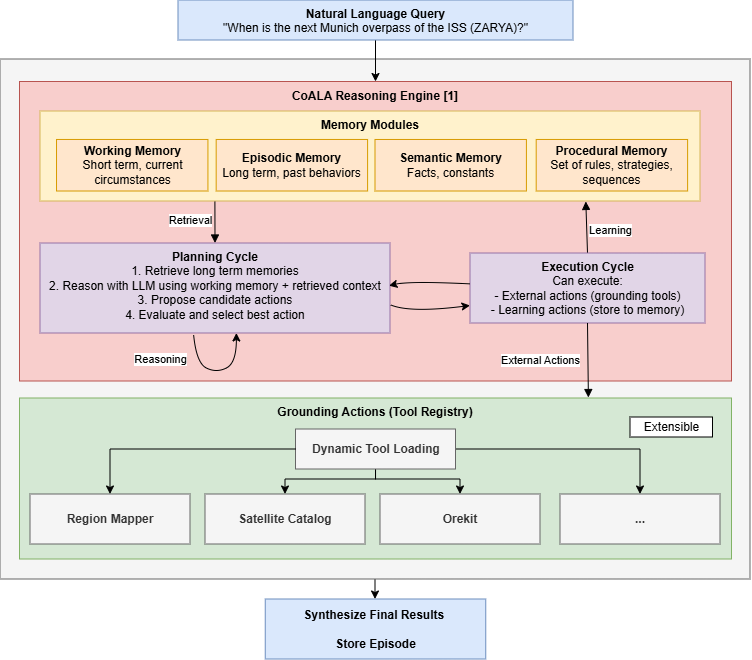

The diagram above was exported from draw.io. Its source (the exported page's mxGraphModel, read from the mxfile embedded in the PNG):
<mxGraphModel dx="1283" dy="672" grid="1" gridSize="10" guides="1" tooltips="1" connect="1" arrows="1" fold="1" page="1" pageScale="1" pageWidth="850" pageHeight="1100" background="#ffffff" math="0" shadow="0">
  <root>
    <mxCell id="0" />
    <mxCell id="1" parent="0" />
    <mxCell id="sZ4FiiJ-fGWkkycHFGxn-3" edge="1" parent="1" source="sZ4FiiJ-fGWkkycHFGxn-2" style="edgeStyle=orthogonalEdgeStyle;rounded=0;orthogonalLoop=1;jettySize=auto;html=1;entryX=0.5;entryY=0;entryDx=0;entryDy=0;" target="sZ4FiiJ-fGWkkycHFGxn-1">
      <mxGeometry relative="1" as="geometry" />
    </mxCell>
    <mxCell id="sZ4FiiJ-fGWkkycHFGxn-2" parent="1" style="rounded=0;whiteSpace=wrap;html=1;fillColor=#f5f5f5;fontColor=#333333;strokeColor=#666666;" value="" vertex="1">
      <mxGeometry height="520" width="750" x="50" y="100" as="geometry" />
    </mxCell>
    <mxCell id="uj0fGEMRaX2Gx7hZ8vlm-31" edge="1" parent="1" source="uj0fGEMRaX2Gx7hZ8vlm-28" style="edgeStyle=orthogonalEdgeStyle;rounded=0;orthogonalLoop=1;jettySize=auto;html=1;" target="uj0fGEMRaX2Gx7hZ8vlm-29">
      <mxGeometry relative="1" as="geometry" />
    </mxCell>
    <mxCell id="uj0fGEMRaX2Gx7hZ8vlm-28" parent="1" style="rounded=0;whiteSpace=wrap;html=1;backgroundOutline=0;fillColor=#dae8fc;strokeColor=#6c8ebf;verticalAlign=top;" value="&lt;b&gt;Natural Language Query&lt;/b&gt;&lt;div&gt;&quot;When is the next Munich overpass of the ISS (ZARYA)?&quot;&lt;/div&gt;" vertex="1">
      <mxGeometry height="40" width="395" x="228" y="41" as="geometry" />
    </mxCell>
    <mxCell id="uj0fGEMRaX2Gx7hZ8vlm-29" parent="1" style="rounded=0;whiteSpace=wrap;html=1;backgroundOutline=0;fillColor=#f8cecc;strokeColor=#b85450;verticalAlign=top;" value="&lt;div&gt;&lt;b&gt;CoALA Reasoning Engine [1]&lt;/b&gt;&lt;/div&gt;" vertex="1">
      <mxGeometry height="299.5" width="712" x="69.5" y="122.5" as="geometry" />
    </mxCell>
    <mxCell id="uj0fGEMRaX2Gx7hZ8vlm-38" connectable="0" parent="1" style="group" value="" vertex="1">
      <mxGeometry height="90" width="660" x="90" y="152" as="geometry" />
    </mxCell>
    <mxCell id="uj0fGEMRaX2Gx7hZ8vlm-36" parent="uj0fGEMRaX2Gx7hZ8vlm-38" style="rounded=0;whiteSpace=wrap;html=1;fillColor=#fff2cc;strokeColor=#d6b656;verticalAlign=top;" value="&lt;b&gt;Memory Modules&lt;/b&gt;" vertex="1">
      <mxGeometry height="90" width="660" as="geometry" />
    </mxCell>
    <mxCell id="uj0fGEMRaX2Gx7hZ8vlm-32" parent="uj0fGEMRaX2Gx7hZ8vlm-38" style="rounded=0;whiteSpace=wrap;html=1;fillColor=#ffe6cc;strokeColor=#d79b00;" value="&lt;b&gt;Working Memory&lt;/b&gt;&lt;div&gt;Short term, current circumstances&lt;/div&gt;" vertex="1">
      <mxGeometry height="51.54" width="151.41" x="16.52" y="28.46" as="geometry" />
    </mxCell>
    <mxCell id="uj0fGEMRaX2Gx7hZ8vlm-33" parent="uj0fGEMRaX2Gx7hZ8vlm-38" style="rounded=0;whiteSpace=wrap;html=1;fillColor=#ffe6cc;strokeColor=#d79b00;" value="&lt;b&gt;Episodic Memory&lt;/b&gt;&lt;div&gt;Long term, past behaviors&lt;/div&gt;" vertex="1">
      <mxGeometry height="51.54" width="151.41" x="176.18" y="28.46" as="geometry" />
    </mxCell>
    <mxCell id="uj0fGEMRaX2Gx7hZ8vlm-35" parent="uj0fGEMRaX2Gx7hZ8vlm-38" style="rounded=0;whiteSpace=wrap;html=1;fillColor=#ffe6cc;strokeColor=#d79b00;" value="&lt;b&gt;Procedural Memory&lt;/b&gt;&lt;div&gt;Set of rules, strategies, sequences&lt;/div&gt;" vertex="1">
      <mxGeometry height="51.54" width="151.41" x="496.2" y="28.46" as="geometry" />
    </mxCell>
    <mxCell id="uj0fGEMRaX2Gx7hZ8vlm-62" parent="uj0fGEMRaX2Gx7hZ8vlm-38" style="rounded=0;whiteSpace=wrap;html=1;fillColor=#ffe6cc;strokeColor=#d79b00;" value="&lt;b&gt;Semantic Memory&lt;/b&gt;&lt;div&gt;Facts, constants&lt;/div&gt;" vertex="1">
      <mxGeometry height="51.53" width="151.41" x="335" y="28.47" as="geometry" />
    </mxCell>
    <mxCell id="uj0fGEMRaX2Gx7hZ8vlm-39" edge="1" parent="1" source="uj0fGEMRaX2Gx7hZ8vlm-47" style="html=1;verticalAlign=bottom;endArrow=block;curved=0;rounded=0;entryX=0.827;entryY=1.005;entryDx=0;entryDy=0;entryPerimeter=0;exitX=0.5;exitY=0;exitDx=0;exitDy=0;" target="uj0fGEMRaX2Gx7hZ8vlm-36" value="Learning">
      <mxGeometry relative="1" width="80" x="-0.504" y="-23" as="geometry">
        <mxPoint as="offset" />
        <mxPoint x="470" y="450" as="sourcePoint" />
        <mxPoint x="550" y="450" as="targetPoint" />
      </mxGeometry>
    </mxCell>
    <mxCell id="uj0fGEMRaX2Gx7hZ8vlm-40" edge="1" parent="1" source="uj0fGEMRaX2Gx7hZ8vlm-36" style="html=1;verticalAlign=bottom;endArrow=block;curved=0;rounded=0;entryX=0.5;entryY=0;entryDx=0;entryDy=0;exitX=0.265;exitY=1.005;exitDx=0;exitDy=0;exitPerimeter=0;" target="uj0fGEMRaX2Gx7hZ8vlm-42" value="Retrieval">
      <mxGeometry relative="1" width="80" x="0.3232" y="-25" as="geometry">
        <mxPoint as="offset" />
        <mxPoint x="280" y="250" as="sourcePoint" />
        <mxPoint x="360" y="250" as="targetPoint" />
      </mxGeometry>
    </mxCell>
    <mxCell id="uj0fGEMRaX2Gx7hZ8vlm-42" parent="1" style="rounded=0;whiteSpace=wrap;html=1;fillColor=#e1d5e7;strokeColor=#9673a6;verticalAlign=top;" value="&lt;b&gt;Planning Cycle&lt;/b&gt;&lt;div&gt;&lt;span style=&quot;background-color: transparent; color: light-dark(rgb(0, 0, 0), rgb(255, 255, 255));&quot;&gt;1. Retrieve long term memories&lt;/span&gt;&lt;/div&gt;&lt;div&gt;&lt;span style=&quot;background-color: transparent; color: light-dark(rgb(0, 0, 0), rgb(255, 255, 255));&quot;&gt;2. Reason with LLM using working memory + retrieved context&lt;/span&gt;&lt;/div&gt;&lt;div&gt;&lt;span style=&quot;background-color: transparent; color: light-dark(rgb(0, 0, 0), rgb(255, 255, 255));&quot;&gt;3. Propose candidate actions&lt;/span&gt;&lt;/div&gt;&lt;div&gt;&lt;span style=&quot;background-color: transparent; color: light-dark(rgb(0, 0, 0), rgb(255, 255, 255));&quot;&gt;4. Evaluate and select best action&lt;/span&gt;&lt;/div&gt;" vertex="1">
      <mxGeometry height="90" width="350" x="90" y="284" as="geometry" />
    </mxCell>
    <mxCell id="uj0fGEMRaX2Gx7hZ8vlm-47" parent="1" style="rounded=0;whiteSpace=wrap;html=1;fillColor=#e1d5e7;strokeColor=#9673a6;verticalAlign=top;" value="&lt;b&gt;Execution Cycle&lt;/b&gt;&lt;div&gt;Can execute:&lt;/div&gt;&lt;div&gt;- External actions (grounding tools)&lt;/div&gt;&lt;div&gt;- Learning actions (store to memory)&lt;/div&gt;" vertex="1">
      <mxGeometry height="70" width="235" x="520" y="294" as="geometry" />
    </mxCell>
    <mxCell id="uj0fGEMRaX2Gx7hZ8vlm-48" edge="1" parent="1" style="curved=1;endArrow=classic;html=1;rounded=0;exitX=0.335;exitY=1.02;exitDx=0;exitDy=0;exitPerimeter=0;" value="">
      <mxGeometry height="50" relative="1" width="50" as="geometry">
        <Array as="points">
          <mxPoint x="246.37" y="404" />
          <mxPoint x="266.37" y="414" />
          <mxPoint x="286.37" y="404" />
          <mxPoint x="286.37" y="374" />
        </Array>
        <mxPoint x="243.62" y="375.80000000000007" as="sourcePoint" />
        <mxPoint x="286.37" y="374" as="targetPoint" />
      </mxGeometry>
    </mxCell>
    <mxCell id="uj0fGEMRaX2Gx7hZ8vlm-50" connectable="0" parent="uj0fGEMRaX2Gx7hZ8vlm-48" style="edgeLabel;html=1;align=center;verticalAlign=middle;resizable=0;points=[];" value="Reasoning" vertex="1">
      <mxGeometry relative="1" x="0.397" y="6" as="geometry">
        <mxPoint x="-73" y="1" as="offset" />
      </mxGeometry>
    </mxCell>
    <mxCell id="uj0fGEMRaX2Gx7hZ8vlm-52" edge="1" parent="1" source="uj0fGEMRaX2Gx7hZ8vlm-42" style="curved=1;endArrow=classic;html=1;rounded=0;entryX=0;entryY=0.75;entryDx=0;entryDy=0;exitX=1.002;exitY=0.688;exitDx=0;exitDy=0;exitPerimeter=0;" target="uj0fGEMRaX2Gx7hZ8vlm-47" value="">
      <mxGeometry height="50" relative="1" width="50" as="geometry">
        <Array as="points">
          <mxPoint x="460" y="354" />
        </Array>
        <mxPoint x="380" y="334" as="sourcePoint" />
        <mxPoint x="430" y="284" as="targetPoint" />
      </mxGeometry>
    </mxCell>
    <mxCell id="uj0fGEMRaX2Gx7hZ8vlm-53" edge="1" parent="1" source="uj0fGEMRaX2Gx7hZ8vlm-47" style="curved=1;endArrow=classic;html=1;rounded=0;entryX=0.997;entryY=0.474;entryDx=0;entryDy=0;exitX=-0.001;exitY=0.441;exitDx=0;exitDy=0;exitPerimeter=0;entryPerimeter=0;" target="uj0fGEMRaX2Gx7hZ8vlm-42" value="">
      <mxGeometry height="50" relative="1" width="50" as="geometry">
        <Array as="points">
          <mxPoint x="460" y="322" />
        </Array>
        <mxPoint x="441" y="314" as="sourcePoint" />
        <mxPoint x="490" y="315" as="targetPoint" />
      </mxGeometry>
    </mxCell>
    <mxCell id="uj0fGEMRaX2Gx7hZ8vlm-54" parent="1" style="rounded=0;whiteSpace=wrap;html=1;backgroundOutline=0;fillColor=#d5e8d4;strokeColor=#82b366;verticalAlign=top;" value="&lt;div&gt;&lt;b&gt;Grounding Actions (Tool Registry)&lt;/b&gt;&lt;/div&gt;" vertex="1">
      <mxGeometry height="161" width="712" x="69.5" y="439" as="geometry" />
    </mxCell>
    <mxCell id="uj0fGEMRaX2Gx7hZ8vlm-51" edge="1" parent="1" source="uj0fGEMRaX2Gx7hZ8vlm-47" style="html=1;verticalAlign=bottom;endArrow=block;curved=0;rounded=0;exitX=0.5;exitY=1;exitDx=0;exitDy=0;entryX=0.799;entryY=-0.003;entryDx=0;entryDy=0;entryPerimeter=0;" target="uj0fGEMRaX2Gx7hZ8vlm-54" value="External Actions">
      <mxGeometry relative="1" width="80" x="0.2193" y="-48" as="geometry">
        <mxPoint as="offset" />
        <mxPoint x="604.0228509249182" y="370" as="sourcePoint" />
        <mxPoint x="590" y="440" as="targetPoint" />
      </mxGeometry>
    </mxCell>
    <mxCell id="x0fiykDUY2WL0WxiOR1t-5" edge="1" parent="1" source="uj0fGEMRaX2Gx7hZ8vlm-55" style="edgeStyle=orthogonalEdgeStyle;rounded=0;orthogonalLoop=1;jettySize=auto;html=1;entryX=0.5;entryY=0;entryDx=0;entryDy=0;" target="uj0fGEMRaX2Gx7hZ8vlm-58">
      <mxGeometry relative="1" as="geometry">
        <Array as="points">
          <mxPoint x="426" y="520" />
          <mxPoint x="510" y="520" />
        </Array>
      </mxGeometry>
    </mxCell>
    <mxCell id="x0fiykDUY2WL0WxiOR1t-7" edge="1" parent="1" source="uj0fGEMRaX2Gx7hZ8vlm-55" style="edgeStyle=orthogonalEdgeStyle;rounded=0;orthogonalLoop=1;jettySize=auto;html=1;" target="uj0fGEMRaX2Gx7hZ8vlm-57" value="">
      <mxGeometry relative="1" as="geometry">
        <Array as="points">
          <mxPoint x="426" y="520" />
          <mxPoint x="335" y="520" />
        </Array>
      </mxGeometry>
    </mxCell>
    <mxCell id="1W9lnaAL8NEcRtKSCRU1-5" edge="1" parent="1" source="uj0fGEMRaX2Gx7hZ8vlm-55" style="edgeStyle=orthogonalEdgeStyle;rounded=0;orthogonalLoop=1;jettySize=auto;html=1;" target="1W9lnaAL8NEcRtKSCRU1-1">
      <mxGeometry relative="1" as="geometry" />
    </mxCell>
    <mxCell id="uj0fGEMRaX2Gx7hZ8vlm-55" parent="1" style="rounded=0;whiteSpace=wrap;html=1;fillColor=#f5f5f5;strokeColor=#666666;fontColor=#333333;" value="&lt;b&gt;Dynamic Tool Loading&lt;/b&gt;" vertex="1">
      <mxGeometry height="40" width="160" x="345.5" y="470" as="geometry" />
    </mxCell>
    <mxCell id="uj0fGEMRaX2Gx7hZ8vlm-56" parent="1" style="rounded=0;whiteSpace=wrap;html=1;fillColor=#f5f5f5;strokeColor=#666666;fontColor=#333333;" value="&lt;b&gt;Region Mapper&lt;/b&gt;" vertex="1">
      <mxGeometry height="50" width="160" x="80" y="535" as="geometry" />
    </mxCell>
    <mxCell id="uj0fGEMRaX2Gx7hZ8vlm-57" parent="1" style="rounded=0;whiteSpace=wrap;html=1;fillColor=#f5f5f5;strokeColor=#666666;fontColor=#333333;" value="&lt;b&gt;Satellite Catalog&lt;/b&gt;" vertex="1">
      <mxGeometry height="50" width="160" x="255" y="535" as="geometry" />
    </mxCell>
    <mxCell id="uj0fGEMRaX2Gx7hZ8vlm-58" parent="1" style="rounded=0;whiteSpace=wrap;html=1;fillColor=#f5f5f5;strokeColor=#666666;fontColor=#333333;" value="&lt;b&gt;Orekit&lt;/b&gt;" vertex="1">
      <mxGeometry height="50" width="160" x="430" y="535" as="geometry" />
    </mxCell>
    <mxCell id="uj0fGEMRaX2Gx7hZ8vlm-60" parent="1" style="rounded=0;whiteSpace=wrap;html=1;" value="Extensible" vertex="1">
      <mxGeometry height="20" width="82.5" x="680" y="458" as="geometry" />
    </mxCell>
    <mxCell id="sZ4FiiJ-fGWkkycHFGxn-1" parent="1" style="rounded=0;whiteSpace=wrap;html=1;backgroundOutline=0;fillColor=#dae8fc;strokeColor=#6c8ebf;verticalAlign=middle;" value="&lt;b&gt;Synthesize Final Results&amp;nbsp;&lt;/b&gt;&lt;div&gt;&lt;b&gt;&lt;br&gt;&lt;/b&gt;&lt;/div&gt;&lt;div&gt;&lt;b&gt;Store Episode&lt;/b&gt;&lt;/div&gt;" vertex="1">
      <mxGeometry height="60" width="220.5" x="315.25" y="640" as="geometry" />
    </mxCell>
    <mxCell id="x0fiykDUY2WL0WxiOR1t-2" edge="1" parent="1" source="uj0fGEMRaX2Gx7hZ8vlm-55" style="edgeStyle=orthogonalEdgeStyle;rounded=0;orthogonalLoop=1;jettySize=auto;html=1;entryX=0.5;entryY=0;entryDx=0;entryDy=0;" target="uj0fGEMRaX2Gx7hZ8vlm-56">
      <mxGeometry relative="1" as="geometry" />
    </mxCell>
    <mxCell id="1W9lnaAL8NEcRtKSCRU1-1" parent="1" style="rounded=0;whiteSpace=wrap;html=1;fillColor=#f5f5f5;strokeColor=#666666;fontColor=#333333;" value="&lt;b&gt;...&lt;/b&gt;" vertex="1">
      <mxGeometry height="50" width="160" x="610" y="535" as="geometry" />
    </mxCell>
  </root>
</mxGraphModel>